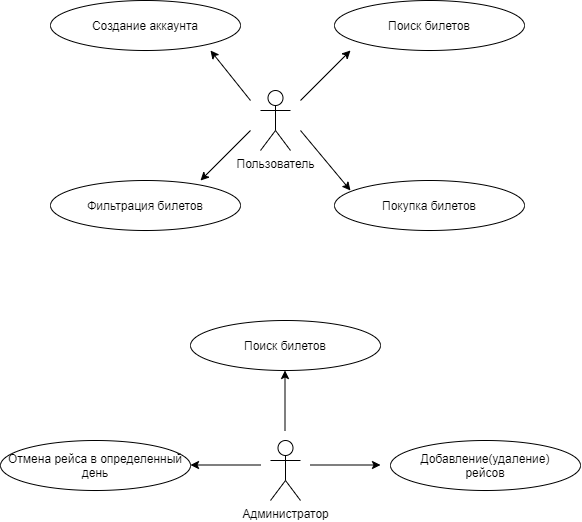

The diagram above was exported from draw.io. Its source (the exported page's mxGraphModel, read from the mxfile embedded in the PNG):
<mxGraphModel dx="652" dy="617" grid="1" gridSize="10" guides="1" tooltips="1" connect="1" arrows="1" fold="1" page="1" pageScale="1" pageWidth="827" pageHeight="1169" math="0" shadow="0">
  <root>
    <mxCell id="0" />
    <mxCell id="1" parent="0" />
    <mxCell id="YG6EUcro17ak9xVqbzKo-1" value="Пользователь" style="shape=umlActor;verticalLabelPosition=bottom;verticalAlign=top;html=1;outlineConnect=0;" vertex="1" parent="1">
      <mxGeometry x="340" y="220" width="30" height="60" as="geometry" />
    </mxCell>
    <mxCell id="YG6EUcro17ak9xVqbzKo-2" value="" style="endArrow=classic;html=1;" edge="1" parent="1">
      <mxGeometry width="50" height="50" relative="1" as="geometry">
        <mxPoint x="380" y="230" as="sourcePoint" />
        <mxPoint x="430" y="180" as="targetPoint" />
      </mxGeometry>
    </mxCell>
    <mxCell id="YG6EUcro17ak9xVqbzKo-3" value="Поиск билетов" style="ellipse;whiteSpace=wrap;html=1;" vertex="1" parent="1">
      <mxGeometry x="414" y="130" width="190" height="50" as="geometry" />
    </mxCell>
    <mxCell id="YG6EUcro17ak9xVqbzKo-8" value="" style="endArrow=classic;html=1;fontStyle=0" edge="1" parent="1">
      <mxGeometry width="50" height="50" relative="1" as="geometry">
        <mxPoint x="330" y="230" as="sourcePoint" />
        <mxPoint x="290" y="180" as="targetPoint" />
      </mxGeometry>
    </mxCell>
    <mxCell id="YG6EUcro17ak9xVqbzKo-11" value="Создание аккаунта" style="ellipse;whiteSpace=wrap;html=1;" vertex="1" parent="1">
      <mxGeometry x="130" y="130" width="190" height="50" as="geometry" />
    </mxCell>
    <mxCell id="YG6EUcro17ak9xVqbzKo-12" value="" style="endArrow=classic;html=1;" edge="1" parent="1">
      <mxGeometry width="50" height="50" relative="1" as="geometry">
        <mxPoint x="330" y="260" as="sourcePoint" />
        <mxPoint x="280" y="310" as="targetPoint" />
      </mxGeometry>
    </mxCell>
    <mxCell id="YG6EUcro17ak9xVqbzKo-14" value="" style="endArrow=classic;html=1;fontStyle=0" edge="1" parent="1">
      <mxGeometry width="50" height="50" relative="1" as="geometry">
        <mxPoint x="380" y="260" as="sourcePoint" />
        <mxPoint x="430" y="320" as="targetPoint" />
      </mxGeometry>
    </mxCell>
    <mxCell id="YG6EUcro17ak9xVqbzKo-15" value="Фильтрация билетов" style="ellipse;whiteSpace=wrap;html=1;" vertex="1" parent="1">
      <mxGeometry x="130" y="310" width="190" height="50" as="geometry" />
    </mxCell>
    <mxCell id="YG6EUcro17ak9xVqbzKo-16" value="Покупка билетов" style="ellipse;whiteSpace=wrap;html=1;" vertex="1" parent="1">
      <mxGeometry x="414" y="310" width="190" height="50" as="geometry" />
    </mxCell>
    <mxCell id="YG6EUcro17ak9xVqbzKo-17" value="Администратор" style="shape=umlActor;verticalLabelPosition=bottom;verticalAlign=top;html=1;outlineConnect=0;" vertex="1" parent="1">
      <mxGeometry x="350" y="570" width="30" height="60" as="geometry" />
    </mxCell>
    <mxCell id="YG6EUcro17ak9xVqbzKo-18" value="" style="endArrow=classic;html=1;" edge="1" parent="1">
      <mxGeometry width="50" height="50" relative="1" as="geometry">
        <mxPoint x="364.5" y="560" as="sourcePoint" />
        <mxPoint x="364.5" y="500" as="targetPoint" />
      </mxGeometry>
    </mxCell>
    <mxCell id="YG6EUcro17ak9xVqbzKo-19" value="Поиск билетов" style="ellipse;whiteSpace=wrap;html=1;" vertex="1" parent="1">
      <mxGeometry x="270" y="450" width="190" height="50" as="geometry" />
    </mxCell>
    <mxCell id="YG6EUcro17ak9xVqbzKo-20" value="" style="endArrow=classic;html=1;" edge="1" parent="1">
      <mxGeometry width="50" height="50" relative="1" as="geometry">
        <mxPoint x="390" y="594.5" as="sourcePoint" />
        <mxPoint x="460" y="594.5" as="targetPoint" />
      </mxGeometry>
    </mxCell>
    <mxCell id="YG6EUcro17ak9xVqbzKo-21" value="Добавление(удаление)&lt;br&gt;рейсов" style="ellipse;whiteSpace=wrap;html=1;" vertex="1" parent="1">
      <mxGeometry x="470" y="570" width="190" height="50" as="geometry" />
    </mxCell>
    <mxCell id="YG6EUcro17ak9xVqbzKo-22" value="" style="endArrow=classic;html=1;" edge="1" parent="1">
      <mxGeometry width="50" height="50" relative="1" as="geometry">
        <mxPoint x="340" y="594.5" as="sourcePoint" />
        <mxPoint x="270" y="594.5" as="targetPoint" />
      </mxGeometry>
    </mxCell>
    <mxCell id="YG6EUcro17ak9xVqbzKo-23" value="Отмена рейса в определенный день" style="ellipse;whiteSpace=wrap;html=1;" vertex="1" parent="1">
      <mxGeometry x="80" y="570" width="190" height="50" as="geometry" />
    </mxCell>
  </root>
</mxGraphModel>